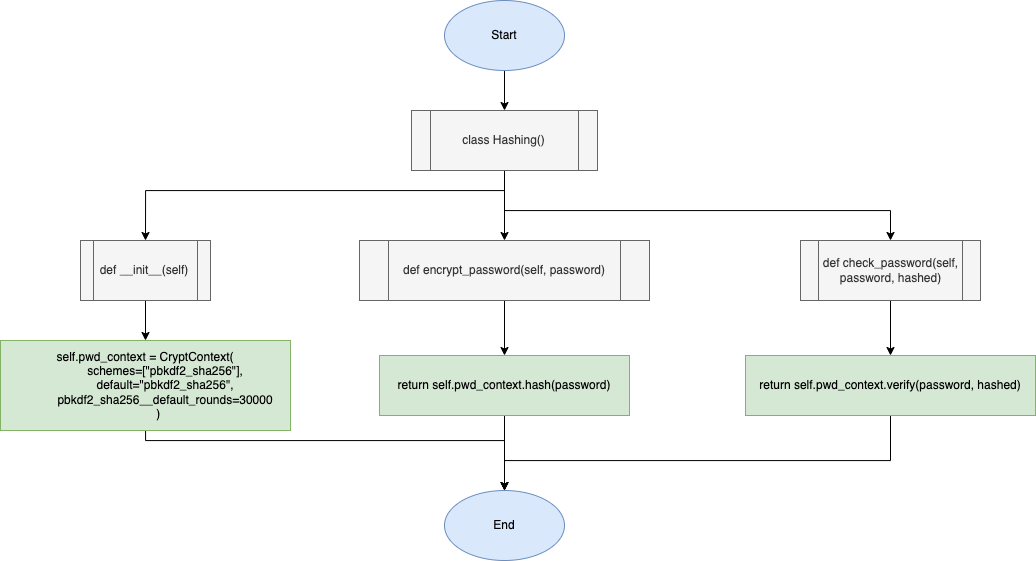

The diagram above was exported from draw.io. Its source (the exported page's mxGraphModel, read from the mxfile embedded in the PNG):
<mxGraphModel dx="2282" dy="945" grid="1" gridSize="10" guides="1" tooltips="1" connect="1" arrows="1" fold="1" page="1" pageScale="1" pageWidth="827" pageHeight="1169" math="0" shadow="0">
  <root>
    <mxCell id="0" />
    <mxCell id="1" parent="0" />
    <mxCell id="zkn2KeqgFDjbsBaB1Ew_-3" value="" style="edgeStyle=orthogonalEdgeStyle;rounded=0;orthogonalLoop=1;jettySize=auto;html=1;" edge="1" parent="1" source="zkn2KeqgFDjbsBaB1Ew_-1" target="zkn2KeqgFDjbsBaB1Ew_-2">
      <mxGeometry relative="1" as="geometry" />
    </mxCell>
    <mxCell id="zkn2KeqgFDjbsBaB1Ew_-1" value="Start" style="ellipse;whiteSpace=wrap;html=1;fillColor=#dae8fc;strokeColor=#6c8ebf;" vertex="1" parent="1">
      <mxGeometry x="354" y="50" width="120" height="70" as="geometry" />
    </mxCell>
    <mxCell id="zkn2KeqgFDjbsBaB1Ew_-7" value="" style="edgeStyle=orthogonalEdgeStyle;rounded=0;orthogonalLoop=1;jettySize=auto;html=1;" edge="1" parent="1" source="zkn2KeqgFDjbsBaB1Ew_-2" target="zkn2KeqgFDjbsBaB1Ew_-6">
      <mxGeometry relative="1" as="geometry" />
    </mxCell>
    <mxCell id="zkn2KeqgFDjbsBaB1Ew_-8" style="edgeStyle=orthogonalEdgeStyle;rounded=0;orthogonalLoop=1;jettySize=auto;html=1;entryX=0.5;entryY=0;entryDx=0;entryDy=0;" edge="1" parent="1" source="zkn2KeqgFDjbsBaB1Ew_-2" target="zkn2KeqgFDjbsBaB1Ew_-4">
      <mxGeometry relative="1" as="geometry">
        <Array as="points">
          <mxPoint x="414" y="240" />
          <mxPoint x="55" y="240" />
        </Array>
      </mxGeometry>
    </mxCell>
    <mxCell id="zkn2KeqgFDjbsBaB1Ew_-9" style="edgeStyle=orthogonalEdgeStyle;rounded=0;orthogonalLoop=1;jettySize=auto;html=1;entryX=0.5;entryY=0;entryDx=0;entryDy=0;" edge="1" parent="1" source="zkn2KeqgFDjbsBaB1Ew_-2" target="zkn2KeqgFDjbsBaB1Ew_-5">
      <mxGeometry relative="1" as="geometry">
        <Array as="points">
          <mxPoint x="414" y="260" />
          <mxPoint x="800" y="260" />
        </Array>
      </mxGeometry>
    </mxCell>
    <mxCell id="zkn2KeqgFDjbsBaB1Ew_-2" value="class Hashing()" style="shape=process;whiteSpace=wrap;html=1;backgroundOutline=1;fillColor=#f5f5f5;fontColor=#333333;strokeColor=#666666;" vertex="1" parent="1">
      <mxGeometry x="321" y="160" width="186" height="60" as="geometry" />
    </mxCell>
    <mxCell id="zkn2KeqgFDjbsBaB1Ew_-14" value="" style="edgeStyle=orthogonalEdgeStyle;rounded=0;orthogonalLoop=1;jettySize=auto;html=1;" edge="1" parent="1" source="zkn2KeqgFDjbsBaB1Ew_-4" target="zkn2KeqgFDjbsBaB1Ew_-13">
      <mxGeometry relative="1" as="geometry" />
    </mxCell>
    <mxCell id="zkn2KeqgFDjbsBaB1Ew_-4" value="def __init__(self)" style="shape=process;whiteSpace=wrap;html=1;backgroundOutline=1;fillColor=#f5f5f5;fontColor=#333333;strokeColor=#666666;" vertex="1" parent="1">
      <mxGeometry x="-10" y="290" width="130" height="60" as="geometry" />
    </mxCell>
    <mxCell id="zkn2KeqgFDjbsBaB1Ew_-18" value="" style="edgeStyle=orthogonalEdgeStyle;rounded=0;orthogonalLoop=1;jettySize=auto;html=1;" edge="1" parent="1" source="zkn2KeqgFDjbsBaB1Ew_-5" target="zkn2KeqgFDjbsBaB1Ew_-17">
      <mxGeometry relative="1" as="geometry" />
    </mxCell>
    <mxCell id="zkn2KeqgFDjbsBaB1Ew_-5" value="def check_password(self, password, hashed)" style="shape=process;whiteSpace=wrap;html=1;backgroundOutline=1;fillColor=#f5f5f5;fontColor=#333333;strokeColor=#666666;" vertex="1" parent="1">
      <mxGeometry x="710" y="290" width="180" height="60" as="geometry" />
    </mxCell>
    <mxCell id="zkn2KeqgFDjbsBaB1Ew_-16" value="" style="edgeStyle=orthogonalEdgeStyle;rounded=0;orthogonalLoop=1;jettySize=auto;html=1;" edge="1" parent="1" source="zkn2KeqgFDjbsBaB1Ew_-6" target="zkn2KeqgFDjbsBaB1Ew_-15">
      <mxGeometry relative="1" as="geometry" />
    </mxCell>
    <mxCell id="zkn2KeqgFDjbsBaB1Ew_-6" value="def encrypt_password(self, password)" style="shape=process;whiteSpace=wrap;html=1;backgroundOutline=1;fillColor=#f5f5f5;fontColor=#333333;strokeColor=#666666;" vertex="1" parent="1">
      <mxGeometry x="269" y="290" width="290" height="60" as="geometry" />
    </mxCell>
    <mxCell id="zkn2KeqgFDjbsBaB1Ew_-21" style="edgeStyle=orthogonalEdgeStyle;rounded=0;orthogonalLoop=1;jettySize=auto;html=1;" edge="1" parent="1" source="zkn2KeqgFDjbsBaB1Ew_-13" target="zkn2KeqgFDjbsBaB1Ew_-19">
      <mxGeometry relative="1" as="geometry">
        <Array as="points">
          <mxPoint x="55" y="490" />
          <mxPoint x="414" y="490" />
        </Array>
      </mxGeometry>
    </mxCell>
    <mxCell id="zkn2KeqgFDjbsBaB1Ew_-13" value="&lt;div&gt;self.pwd_context = CryptContext(&lt;/div&gt;&lt;div&gt;&amp;nbsp; &amp;nbsp; &amp;nbsp; &amp;nbsp; &amp;nbsp; &amp;nbsp; schemes=[&quot;pbkdf2_sha256&quot;],&lt;/div&gt;&lt;div&gt;&amp;nbsp; &amp;nbsp; &amp;nbsp; &amp;nbsp; &amp;nbsp; &amp;nbsp; default=&quot;pbkdf2_sha256&quot;,&lt;/div&gt;&lt;div&gt;&amp;nbsp; &amp;nbsp; &amp;nbsp; &amp;nbsp; &amp;nbsp; &amp;nbsp; pbkdf2_sha256__default_rounds=30000&lt;/div&gt;&lt;div&gt;&amp;nbsp; &amp;nbsp; &amp;nbsp; &amp;nbsp; )&lt;/div&gt;" style="rounded=0;whiteSpace=wrap;html=1;fillColor=#d5e8d4;strokeColor=#82b366;" vertex="1" parent="1">
      <mxGeometry x="-90" y="390" width="290" height="90" as="geometry" />
    </mxCell>
    <mxCell id="zkn2KeqgFDjbsBaB1Ew_-20" value="" style="edgeStyle=orthogonalEdgeStyle;rounded=0;orthogonalLoop=1;jettySize=auto;html=1;" edge="1" parent="1" source="zkn2KeqgFDjbsBaB1Ew_-15" target="zkn2KeqgFDjbsBaB1Ew_-19">
      <mxGeometry relative="1" as="geometry" />
    </mxCell>
    <mxCell id="zkn2KeqgFDjbsBaB1Ew_-15" value="return self.pwd_context.hash(password)" style="rounded=0;whiteSpace=wrap;html=1;fillColor=#d5e8d4;strokeColor=#82b366;" vertex="1" parent="1">
      <mxGeometry x="289" y="405" width="250" height="60" as="geometry" />
    </mxCell>
    <mxCell id="zkn2KeqgFDjbsBaB1Ew_-22" style="edgeStyle=orthogonalEdgeStyle;rounded=0;orthogonalLoop=1;jettySize=auto;html=1;entryX=0.5;entryY=0;entryDx=0;entryDy=0;" edge="1" parent="1" source="zkn2KeqgFDjbsBaB1Ew_-17" target="zkn2KeqgFDjbsBaB1Ew_-19">
      <mxGeometry relative="1" as="geometry">
        <Array as="points">
          <mxPoint x="800" y="510" />
          <mxPoint x="414" y="510" />
        </Array>
      </mxGeometry>
    </mxCell>
    <mxCell id="zkn2KeqgFDjbsBaB1Ew_-17" value="return self.pwd_context.verify(password, hashed)" style="rounded=0;whiteSpace=wrap;html=1;fillColor=#d5e8d4;strokeColor=#82b366;" vertex="1" parent="1">
      <mxGeometry x="655" y="405" width="290" height="60" as="geometry" />
    </mxCell>
    <mxCell id="zkn2KeqgFDjbsBaB1Ew_-19" value="End" style="ellipse;whiteSpace=wrap;html=1;fillColor=#dae8fc;strokeColor=#6c8ebf;" vertex="1" parent="1">
      <mxGeometry x="354" y="540" width="120" height="70" as="geometry" />
    </mxCell>
  </root>
</mxGraphModel>